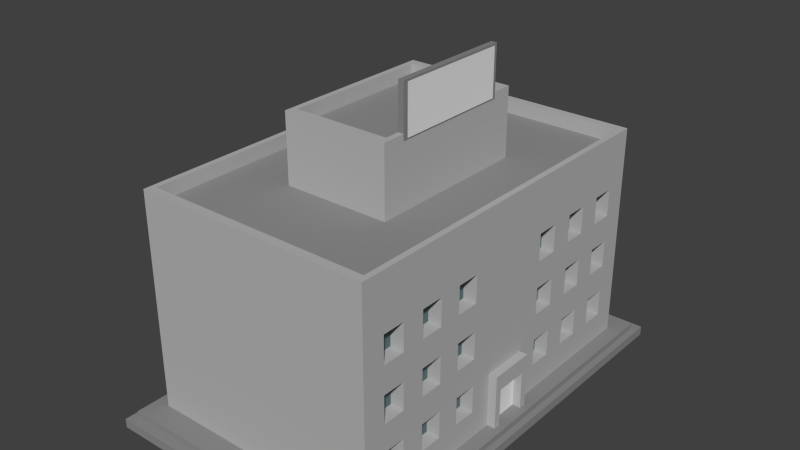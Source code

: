 # Source: vivienda2.blend  (saved by Blender 2.72.0; exported with 4.5.12 LTS)
import bpy
from mathutils import Matrix  # noqa: F401  (used for matrix-valued properties, if any)

bpy.ops.wm.read_factory_settings(use_empty=True)
scene = bpy.context.scene
scene.name = 'Scene'

# ---- collections
col_collection_1 = bpy.data.collections.new('Collection 1'); scene.collection.children.link(col_collection_1)

# ---- materials (node trees are filled in below, after node groups)
mat_material_008 = bpy.data.materials.new('Material.008')
mat_material_008.alpha_threshold = 0.0
mat_material_008.use_transparent_shadow = False
mat_material_008.diffuse_color = (0.281, 0.281, 0.281, 1.0)
mat_material_008.roughness = 0.5
mat_material_008.specular_intensity = 0.0
mat_material_008.line_color = (0.0, 0.0, 0.0, 1.0)
mat_material_004 = bpy.data.materials.new('Material.004')
mat_material_004.alpha_threshold = 0.0
mat_material_004.use_transparent_shadow = False
mat_material_004.diffuse_color = (0.2462, 0.2462, 0.2462, 1.0)
mat_material_004.roughness = 0.5
mat_material_004.line_color = (0.0, 0.0, 0.0, 1.0)
mat_material_031 = bpy.data.materials.new('Material.031')
mat_material_031.alpha_threshold = 0.0
mat_material_031.use_transparent_shadow = False
mat_material_031.roughness = 0.5
mat_material_031.line_color = (0.0, 0.0, 0.0, 1.0)
mat_material_018 = bpy.data.materials.new('Material.018')
mat_material_018.alpha_threshold = 0.0
mat_material_018.use_transparent_shadow = False
mat_material_018.roughness = 0.5
mat_material_018.specular_intensity = 0.0
mat_material_018.line_color = (0.0, 0.0, 0.0, 1.0)
mat_material_003 = bpy.data.materials.new('Material.003')
mat_material_003.alpha_threshold = 0.0
mat_material_003.use_transparent_shadow = False
mat_material_003.diffuse_color = (0.1149, 0.1692, 0.1789, 1.0)
mat_material_003.roughness = 0.5
mat_material_003.specular_intensity = 0.686
mat_material_003.line_color = (0.0, 0.0, 0.0, 1.0)
mat_material_007 = bpy.data.materials.new('Material.007')
mat_material_007.alpha_threshold = 0.0
mat_material_007.use_transparent_shadow = False
mat_material_007.diffuse_color = (0.4672, 0.4672, 0.4672, 1.0)
mat_material_007.roughness = 0.5
mat_material_007.specular_intensity = 0.0
mat_material_007.line_color = (0.0, 0.0, 0.0, 1.0)
mat_material_005 = bpy.data.materials.new('Material.005')
mat_material_005.alpha_threshold = 0.0
mat_material_005.use_transparent_shadow = False
mat_material_005.diffuse_color = (0.2668, 0.2668, 0.2668, 1.0)
mat_material_005.roughness = 0.5
mat_material_005.specular_intensity = 0.0
mat_material_005.line_color = (0.0, 0.0, 0.0, 1.0)

# ---- material node trees

# ---- world
world_world = bpy.data.worlds.new('World'); scene.world = world_world
world_world.color = (0.05088, 0.05088, 0.05088)
world_world.use_sun_shadow = False
world_world.sun_shadow_jitter_overblur = 0.0
world_world.cycles.sampling_method = 'MANUAL'
world_world.cycles.sample_map_resolution = 256

# ---- meshes
me_cube_016 = bpy.data.meshes.new('Cube.016')
me_cube_016.from_pydata([(-46.3, -92.87, 141.2), (-46.3, 40.0, 141.2), (39.4, 40.0, 141.2), (39.4, -92.87, 141.2), (-128.3, -220.7, -102.0), (-128.3, 166.5, -102.0), (121.4, 166.5, -102.0), (121.4, -220.7, -102.0), (-128.3, -220.7, -93.87), (-128.3, 166.5, -93.87), (121.4, 166.5, -93.87), (121.4, -220.7, -93.87), (-122.8, -212.2, -93.87), (-122.8, 158.0, -93.87), (115.9, 158.0, -93.87), (115.9, -212.2, -93.87), (-122.8, -212.2, -88.4), (-122.8, 158.0, -88.4), (115.9, 158.0, -88.4), (115.9, -212.2, -88.4), (-109.6, -191.6, -88.4), (-109.6, 137.4, -88.4), (102.7, 137.4, -88.4), (102.7, -191.6, -88.4), (121.4, -27.09, -93.87), (115.9, -27.09, -93.87), (-122.8, -27.09, -88.4), (-109.6, -27.09, -88.4), (44.65, 28.57, 148.3), (44.65, -80.87, 148.3), (44.65, 28.57, 193.1), (44.65, -80.87, 193.1), (39.56, 28.57, 148.3), (39.56, -80.87, 148.3), (39.56, 28.57, 193.1), (39.56, -80.87, 193.1), (45.35, 25.0, 149.7), (45.35, -77.3, 149.7), (45.35, 25.0, 191.7), (45.35, -77.3, 191.7), (-104.5, -183.8, 92.77), (-104.5, 129.6, 92.77), (97.64, 129.6, 92.77), (97.64, -183.8, 92.77), (-51.41, -101.4, 92.77), (-51.41, 47.27, 92.77), (44.52, 47.27, 92.77), (44.52, -101.4, 92.77), (97.64, -27.09, 92.77), (44.52, -27.09, 92.77), (102.8, -41.64, -88.36), (102.8, -12.54, -88.36), (102.8, -12.54, -54.15), (102.8, -41.64, -54.15), (90.98, 55.17, 8.316), (90.98, -109.3, 8.316), (90.98, 55.17, 56.68), (90.98, 55.17, -40.04), (90.98, 14.04, 8.316), (90.98, 96.29, 8.316), (90.98, -109.3, 56.68), (90.98, -109.3, -40.04), (90.98, -150.5, 8.316), (90.98, -68.21, 8.316), (90.98, 96.29, 56.68), (90.98, -68.21, 56.68), (90.98, 14.04, 56.68), (90.98, 14.04, -40.04), (90.98, 96.29, -40.04), (90.98, -150.5, 56.68), (90.98, -150.5, -40.04), (90.98, -68.21, -40.04), (90.98, 55.17, -64.22), (90.98, 75.73, 8.316), (90.98, -109.3, -64.22), (90.98, -171.0, 8.316), (90.98, -88.78, 8.316), (90.98, 55.17, 32.5), (90.98, 55.17, -15.86), (90.98, 34.6, 8.316), (90.98, 116.9, 8.316), (90.98, -109.3, 32.5), (90.98, -109.3, -15.86), (90.98, -129.9, 8.316), (90.98, 96.29, 32.5), (90.98, 75.73, 56.68), (90.98, 116.9, 56.68), (90.98, -68.21, 32.5), (90.98, -88.78, 56.68), (90.98, 14.04, 32.5), (90.98, 34.6, 56.68), (90.98, 14.04, -15.86), (90.98, 14.04, -64.22), (90.98, 34.6, -40.04), (90.98, 96.29, -15.86), (90.98, 96.29, -64.22), (90.98, 75.73, -40.04), (90.98, 116.9, -40.04), (90.98, -150.5, 32.5), (90.98, -171.0, 56.68), (90.98, -129.9, 56.68), (90.98, -150.5, -15.86), (90.98, -150.5, -64.22), (90.98, -171.0, -40.04), (90.98, -129.9, -40.04), (90.98, -68.21, -15.86), (90.98, -68.21, -64.22), (90.98, -88.78, -40.04), (90.98, 34.6, -15.86), (90.98, 116.9, -15.86), (90.98, -129.9, -15.86), (90.98, 75.73, 32.5), (90.98, 116.9, 32.5), (90.98, -88.78, 32.5), (90.98, 34.6, 32.5), (90.98, 34.6, -64.22), (90.98, 75.73, -15.86), (90.98, 75.73, -64.22), (90.98, 116.9, -64.22), (90.98, -171.0, 32.5), (90.98, -129.9, 32.5), (90.98, -171.0, -15.86), (90.98, -171.0, -64.22), (90.98, -129.9, -64.22), (90.98, -88.78, -15.86), (90.98, -88.78, -64.22), (-128.3, -220.7, -102.0), (-128.3, 166.5, -102.0), (121.4, 166.5, -102.0), (121.4, -220.7, -102.0), (-109.6, -191.6, -88.4), (-109.6, 137.4, -88.4), (102.7, 137.4, -88.4), (102.7, -191.6, -88.4), (-109.6, -191.6, 105.0), (-109.6, 137.4, 105.0), (102.7, 137.4, 105.0), (102.7, -191.6, 105.0), (-104.5, -183.8, 105.0), (-104.5, 129.6, 105.0), (97.64, 129.6, 105.0), (97.64, -183.8, 105.0), (-104.5, -183.8, 92.77), (-104.5, 129.6, 92.77), (97.64, 129.6, 92.77), (97.64, -183.8, 92.77), (-51.41, -101.4, 92.77), (-51.41, 47.27, 92.77), (44.52, 47.27, 92.77), (44.52, -101.4, 92.77), (-51.41, -101.4, 153.7), (-51.41, 47.27, 153.7), (44.52, 47.27, 153.7), (44.52, -101.4, 153.7), (-109.6, 55.17, -88.4), (-109.6, 55.17, 105.0), (102.7, 55.17, 8.316), (-109.6, -109.3, 8.316), (102.7, -109.3, 8.316), (-109.6, 55.17, 8.316), (102.7, -150.5, -88.4), (102.7, 55.17, 56.68), (102.7, 55.17, -40.04), (102.7, 14.04, 8.316), (102.7, 96.29, 8.316), (49.61, 137.4, 8.316), (-56.5, 137.4, 8.316), (-109.6, -109.3, 56.68), (-109.6, -109.3, -40.04), (-109.6, -68.21, 8.316), (-109.6, -150.5, 8.316), (102.7, -109.3, 56.68), (102.7, -109.3, -40.04), (102.7, -150.5, 8.316), (102.7, -68.21, 8.316), (-109.6, 55.17, 56.68), (-109.6, 55.17, -40.04), (-109.6, 96.29, 8.316), (-109.6, 14.04, 8.316), (102.7, 96.29, 56.68), (-56.5, 137.4, 56.68), (-109.6, -150.5, 56.68), (102.7, -68.21, 56.68), (-109.6, 14.04, 56.68), (102.7, 14.04, 56.68), (102.7, 14.04, -40.04), (102.7, 96.29, -40.04), (49.61, 137.4, 56.68), (49.61, 137.4, -40.04), (-56.5, 137.4, -40.04), (-109.6, -68.21, 56.68), (-109.6, -68.21, -40.04), (-109.6, -150.5, -40.04), (102.7, -150.5, 56.68), (102.7, -150.5, -40.04), (102.7, -68.21, -40.04), (-109.6, 96.29, 56.68), (-109.6, 96.29, -40.04), (-109.6, 14.04, -40.04), (-109.6, 116.9, -88.4), (76.14, 137.4, -88.4), (102.7, -171.0, 105.0), (-109.6, 137.4, 80.85), (102.7, 116.9, -88.4), (102.7, -47.65, -88.4), (102.7, -6.524, -88.4), (110.1, -27.09, -88.36), (102.7, 55.17, -64.22), (102.7, 75.73, 8.316), (76.14, 137.4, 8.316), (-29.98, 137.4, 8.316), (-109.6, -109.3, -64.22), (-109.6, -129.9, 8.316), (102.7, -109.3, -64.22), (102.7, -171.0, 8.316), (102.7, -88.78, 8.316), (-109.6, 55.17, -64.22), (-109.6, 116.9, 8.316), (-109.6, 34.6, 8.316), (-109.6, 75.73, -88.4), (102.7, -129.9, -88.4), (-109.6, 75.73, 105.0), (102.7, 137.4, 32.5), (-109.6, 34.6, -88.4), (-109.6, 34.6, 105.0), (-109.6, 137.4, -15.86), (102.7, 34.6, -88.4), (102.7, 55.17, 32.5), (102.7, 55.17, -15.86), (102.7, 34.6, 8.316), (102.7, 116.9, 8.316), (23.08, 137.4, 8.316), (-83.03, 137.4, 8.316), (-109.6, -109.3, 32.5), (-109.6, -109.3, -15.86), (-109.6, -88.78, 8.316), (-109.6, -171.0, 8.316), (102.7, -109.3, 32.5), (102.7, -109.3, -15.86), (102.7, -129.9, 8.316), (-109.6, 55.17, 32.5), (-109.6, 55.17, -15.86), (-109.6, 75.73, 8.316), (102.7, 96.29, 32.5), (102.7, 75.73, 56.68), (102.7, 116.9, 56.68), (-56.5, 137.4, 32.5), (-29.98, 137.4, 56.68), (-83.03, 137.4, 56.68), (-109.6, -150.5, 32.5), (-109.6, -129.9, 56.68), (-109.6, -171.0, 56.68), (102.7, -68.21, 32.5), (102.7, -88.78, 56.68), (-109.6, 14.04, 32.5), (-109.6, 34.6, 56.68), (102.7, 14.04, 32.5), (102.7, 34.6, 56.68), (102.7, 14.04, -15.86), (102.7, 14.04, -64.22), (102.7, -6.524, -40.04), (102.7, 34.6, -40.04), (102.7, 96.29, -15.86), (102.7, 96.29, -64.22), (102.7, 75.73, -40.04), (102.7, 116.9, -40.04), (49.61, 137.4, 32.5), (76.14, 137.4, 56.68), (23.08, 137.4, 56.68), (49.61, 137.4, -15.86), (49.61, 137.4, -64.22), (76.14, 137.4, -40.04), (23.08, 137.4, -40.04), (-56.5, 137.4, -15.86), (-56.5, 137.4, -64.22), (-29.98, 137.4, -40.04), (-83.03, 137.4, -40.04), (-109.6, -68.21, 32.5), (-109.6, -88.78, 56.68), (-109.6, -68.21, -15.86), (-109.6, -68.21, -64.22), (-109.6, -88.78, -40.04), (-109.6, -150.5, -15.86), (-109.6, -150.5, -64.22), (-109.6, -129.9, -40.04), (-109.6, -171.0, -40.04), (102.7, -150.5, 32.5), (102.7, -171.0, 56.68), (102.7, -129.9, 56.68), (102.7, -150.5, -15.86), (102.7, -150.5, -64.22), (102.7, -171.0, -40.04), (102.7, -129.9, -40.04), (102.7, -68.21, -15.86), (102.7, -68.21, -64.22), (102.7, -88.78, -40.04), (102.7, -47.65, -40.04), (-109.6, 96.29, 32.5), (-109.6, 116.9, 56.68), (-109.6, 75.73, 56.68), (-109.6, 96.29, -15.86), (-109.6, 96.29, -64.22), (-109.6, 116.9, -40.04), (-109.6, 75.73, -40.04), (-109.6, 14.04, -15.86), (-109.6, 14.04, -64.22), (-109.6, 34.6, -40.04), (102.7, 34.6, -15.86), (102.7, 116.9, -15.86), (23.08, 137.4, -15.86), (-83.03, 137.4, -15.86), (-109.6, -88.78, -15.86), (-109.6, -171.0, -15.86), (102.7, -129.9, -15.86), (-109.6, 75.73, -15.86), (102.7, 75.73, 32.5), (102.7, 116.9, 32.5), (-29.98, 137.4, 32.5), (-83.03, 137.4, 32.5), (-109.6, -129.9, 32.5), (-109.6, -171.0, 32.5), (102.7, -88.78, 32.5), (-109.6, 34.6, 32.5), (102.7, 34.6, 32.5), (102.7, 34.6, -64.22), (102.7, 75.73, -15.86), (102.7, 75.73, -64.22), (102.7, 116.9, -64.22), (76.14, 137.4, 32.5), (23.08, 137.4, 32.5), (76.14, 137.4, -15.86), (76.14, 137.4, -64.22), (23.08, 137.4, -64.22), (-29.98, 137.4, -15.86), (-29.98, 137.4, -64.22), (-83.03, 137.4, -64.22), (-109.6, -88.78, 32.5), (-109.6, -88.78, -64.22), (-109.6, -129.9, -15.86), (-109.6, -129.9, -64.22), (-109.6, -171.0, -64.22), (102.7, -171.0, 32.5), (102.7, -129.9, 32.5), (102.7, -171.0, -15.86), (102.7, -171.0, -64.22), (102.7, -129.9, -64.22), (102.7, -88.78, -15.86), (102.7, -88.78, -64.22), (102.7, -47.65, -64.22), (-109.6, 116.9, 32.5), (-109.6, 75.73, 32.5), (-109.6, 116.9, -15.86), (-109.6, 116.9, -64.22), (-109.6, 75.73, -64.22), (-109.6, 34.6, -15.86), (-109.6, 34.6, -64.22), (90.98, 55.17, 8.316), (90.98, -109.3, 8.316), (90.98, 55.17, 56.68), (90.98, 55.17, -40.04), (90.98, 14.04, 8.316), (90.98, 96.29, 8.316), (90.98, -109.3, 56.68), (90.98, -109.3, -40.04), (90.98, -150.5, 8.316), (90.98, -68.21, 8.316), (90.98, 96.29, 56.68), (90.98, -68.21, 56.68), (90.98, 14.04, 56.68), (90.98, 14.04, -40.04), (90.98, 96.29, -40.04), (90.98, -150.5, 56.68), (90.98, -150.5, -40.04), (90.98, -68.21, -40.04), (90.98, 55.17, -64.22), (90.98, 75.73, 8.316), (90.98, -109.3, -64.22), (90.98, -171.0, 8.316), (90.98, -88.78, 8.316), (90.98, 55.17, 32.5), (90.98, 55.17, -15.86), (90.98, 34.6, 8.316), (90.98, 116.9, 8.316), (90.98, -109.3, 32.5), (90.98, -109.3, -15.86), (90.98, -129.9, 8.316), (90.98, 96.29, 32.5), (90.98, 75.73, 56.68), (90.98, 116.9, 56.68), (90.98, -68.21, 32.5), (90.98, -88.78, 56.68), (90.98, 14.04, 32.5), (90.98, 34.6, 56.68), (90.98, 14.04, -15.86), (90.98, 14.04, -64.22), (90.98, 34.6, -40.04), (90.98, 96.29, -15.86), (90.98, 96.29, -64.22), (90.98, 75.73, -40.04), (90.98, 116.9, -40.04), (90.98, -150.5, 32.5), (90.98, -171.0, 56.68), (90.98, -129.9, 56.68), (90.98, -150.5, -15.86), (90.98, -150.5, -64.22), (90.98, -171.0, -40.04), (90.98, -129.9, -40.04), (90.98, -68.21, -15.86), (90.98, -68.21, -64.22), (90.98, -88.78, -40.04), (90.98, 34.6, -15.86), (90.98, 116.9, -15.86), (90.98, -129.9, -15.86), (90.98, 75.73, 32.5), (90.98, 116.9, 32.5), (90.98, -88.78, 32.5), (90.98, 34.6, 32.5), (90.98, 34.6, -64.22), (90.98, 75.73, -15.86), (90.98, 75.73, -64.22), (90.98, 116.9, -64.22), (90.98, -171.0, 32.5), (90.98, -129.9, 32.5), (90.98, -171.0, -15.86), (90.98, -171.0, -64.22), (90.98, -129.9, -64.22), (90.98, -88.78, -15.86), (90.98, -88.78, -64.22), (49.61, 125.2, 8.316), (-56.5, 125.2, 8.316), (-56.5, 125.2, 56.68), (49.61, 125.2, 56.68), (49.61, 125.2, -40.04), (-56.5, 125.2, -40.04), (76.14, 125.2, 8.316), (-29.98, 125.2, 8.316), (23.08, 125.2, 8.316), (-83.03, 125.2, 8.316), (-56.5, 125.2, 32.5), (-29.98, 125.2, 56.68), (-83.03, 125.2, 56.68), (49.61, 125.2, 32.5), (76.14, 125.2, 56.68), (23.08, 125.2, 56.68), (49.61, 125.2, -15.86), (49.61, 125.2, -64.22), (76.14, 125.2, -40.04), (23.08, 125.2, -40.04), (-56.5, 125.2, -15.86), (-56.5, 125.2, -64.22), (-29.98, 125.2, -40.04), (-83.03, 125.2, -40.04), (23.08, 125.2, -15.86), (-83.03, 125.2, -15.86), (-29.98, 125.2, 32.5), (-83.03, 125.2, 32.5), (76.14, 125.2, 32.5), (23.08, 125.2, 32.5), (76.14, 125.2, -15.86), (76.14, 125.2, -64.22), (23.08, 125.2, -64.22), (-29.98, 125.2, -15.86), (-29.98, 125.2, -64.22), (-83.03, 125.2, -64.22), (-102.7, -109.3, 8.316), (-102.7, 55.17, 8.316), (-102.7, -109.3, 56.68), (-102.7, -109.3, -40.04), (-102.7, -68.21, 8.316), (-102.7, -150.5, 8.316), (-102.7, 55.17, 56.68), (-102.7, 55.17, -40.04), (-102.7, 96.29, 8.316), (-102.7, 14.04, 8.316), (-102.7, -150.5, 56.68), (-102.7, 14.04, 56.68), (-102.7, -68.21, 56.68), (-102.7, -68.21, -40.04), (-102.7, -150.5, -40.04), (-102.7, 96.29, 56.68), (-102.7, 96.29, -40.04), (-102.7, 14.04, -40.04), (-102.7, -109.3, -64.22), (-102.7, -129.9, 8.316), (-102.7, 55.17, -64.22), (-102.7, 116.9, 8.316), (-102.7, 34.6, 8.316), (-102.7, -109.3, 32.5), (-102.7, -109.3, -15.86), (-102.7, -88.78, 8.316), (-102.7, -171.0, 8.316), (-102.7, 55.17, 32.5), (-102.7, 55.17, -15.86), (-102.7, 75.73, 8.316), (-102.7, -150.5, 32.5), (-102.7, -129.9, 56.68), (-102.7, -171.0, 56.68), (-102.7, 14.04, 32.5), (-102.7, 34.6, 56.68), (-102.7, -68.21, 32.5), (-102.7, -88.78, 56.68), (-102.7, -68.21, -15.86), (-102.7, -68.21, -64.22), (-102.7, -88.78, -40.04), (-102.7, -150.5, -15.86), (-102.7, -150.5, -64.22), (-102.7, -129.9, -40.04), (-102.7, -171.0, -40.04), (-102.7, 96.29, 32.5), (-102.7, 116.9, 56.68), (-102.7, 75.73, 56.68), (-102.7, 96.29, -15.86), (-102.7, 96.29, -64.22), (-102.7, 116.9, -40.04), (-102.7, 75.73, -40.04), (-102.7, 14.04, -15.86), (-102.7, 14.04, -64.22), (-102.7, 34.6, -40.04), (-102.7, -88.78, -15.86), (-102.7, -171.0, -15.86), (-102.7, 75.73, -15.86), (-102.7, -129.9, 32.5), (-102.7, -171.0, 32.5), (-102.7, 34.6, 32.5), (-102.7, -88.78, 32.5), (-102.7, -88.78, -64.22), (-102.7, -129.9, -15.86), (-102.7, -129.9, -64.22), (-102.7, -171.0, -64.22), (-102.7, 116.9, 32.5), (-102.7, 75.73, 32.5), (-102.7, 116.9, -15.86), (-102.7, 116.9, -64.22), (-102.7, 75.73, -64.22), (-102.7, 34.6, -15.86), (-102.7, 34.6, -64.22), (110.1, -27.09, -88.4), (110.1, -47.65, -88.4), (110.1, -6.524, -88.4), (110.1, -6.524, -40.04), (110.1, -47.65, -40.04), (110.1, -41.64, -88.36), (110.1, -12.54, -88.36), (110.1, -12.54, -54.15), (110.1, -41.64, -54.15), (98.24, -41.64, -88.36), (98.24, -12.54, -88.36), (98.24, -12.54, -54.15), (98.24, -41.64, -54.15), (-46.3, -93.52, 153.7), (-46.3, 39.34, 153.7), (39.4, 39.34, 153.7), (39.4, -93.52, 153.7), (-46.3, -93.52, 141.2), (-46.3, 39.34, 141.2), (39.4, 39.34, 141.2), (39.4, -93.52, 141.2), (49.61, 125.2, 8.316), (-56.5, 125.2, 8.316), (-56.5, 125.2, 56.68), (49.61, 125.2, 56.68), (49.61, 125.2, -40.04), (-56.5, 125.2, -40.04), (76.14, 125.2, 8.316), (-29.98, 125.2, 8.316), (23.08, 125.2, 8.316), (-83.03, 125.2, 8.316), (-56.5, 125.2, 32.5), (-29.98, 125.2, 56.68), (-83.03, 125.2, 56.68), (49.61, 125.2, 32.5), (76.14, 125.2, 56.68), (23.08, 125.2, 56.68), (49.61, 125.2, -15.86), (49.61, 125.2, -64.22), (76.14, 125.2, -40.04), (23.08, 125.2, -40.04), (-56.5, 125.2, -15.86), (-56.5, 125.2, -64.22), (-29.98, 125.2, -40.04), (-83.03, 125.2, -40.04), (23.08, 125.2, -15.86), (-83.03, 125.2, -15.86), (-29.98, 125.2, 32.5), (-83.03, 125.2, 32.5), (76.14, 125.2, 32.5), (23.08, 125.2, 32.5), (76.14, 125.2, -15.86), (76.14, 125.2, -64.22), (23.08, 125.2, -64.22), (-29.98, 125.2, -15.86), (-29.98, 125.2, -64.22), (-83.03, 125.2, -64.22), (-102.7, -109.3, 8.316), (-102.7, 55.17, 8.316), (-102.7, -109.3, 56.68), (-102.7, -109.3, -40.04), (-102.7, -68.21, 8.316), (-102.7, -150.5, 8.316), (-102.7, 55.17, 56.68), (-102.7, 55.17, -40.04), (-102.7, 96.29, 8.316), (-102.7, 14.04, 8.316), (-102.7, -150.5, 56.68), (-102.7, 14.04, 56.68), (-102.7, -68.21, 56.68), (-102.7, -68.21, -40.04), (-102.7, -150.5, -40.04), (-102.7, 96.29, 56.68), (-102.7, 96.29, -40.04), (-102.7, 14.04, -40.04), (-102.7, -109.3, -64.22), (-102.7, -129.9, 8.316), (-102.7, 55.17, -64.22), (-102.7, 116.9, 8.316), (-102.7, 34.6, 8.316), (-102.7, -109.3, 32.5), (-102.7, -109.3, -15.86), (-102.7, -88.78, 8.316), (-102.7, -171.0, 8.316), (-102.7, 55.17, 32.5), (-102.7, 55.17, -15.86), (-102.7, 75.73, 8.316), (-102.7, -150.5, 32.5), (-102.7, -129.9, 56.68), (-102.7, -171.0, 56.68), (-102.7, 14.04, 32.5), (-102.7, 34.6, 56.68), (-102.7, -68.21, 32.5), (-102.7, -88.78, 56.68), (-102.7, -68.21, -15.86), (-102.7, -68.21, -64.22), (-102.7, -88.78, -40.04), (-102.7, -150.5, -15.86), (-102.7, -150.5, -64.22), (-102.7, -129.9, -40.04), (-102.7, -171.0, -40.04), (-102.7, 96.29, 32.5), (-102.7, 116.9, 56.68), (-102.7, 75.73, 56.68), (-102.7, 96.29, -15.86), (-102.7, 96.29, -64.22), (-102.7, 116.9, -40.04), (-102.7, 75.73, -40.04), (-102.7, 14.04, -15.86), (-102.7, 14.04, -64.22), (-102.7, 34.6, -40.04), (-102.7, -88.78, -15.86), (-102.7, -171.0, -15.86), (-102.7, 75.73, -15.86), (-102.7, -129.9, 32.5), (-102.7, -171.0, 32.5), (-102.7, 34.6, 32.5), (-102.7, -88.78, 32.5), (-102.7, -88.78, -64.22), (-102.7, -129.9, -15.86), (-102.7, -129.9, -64.22), (-102.7, -171.0, -64.22), (-102.7, 116.9, 32.5), (-102.7, 75.73, 32.5), (-102.7, 116.9, -15.86), (-102.7, 116.9, -64.22), (-102.7, 75.73, -64.22), (-102.7, 34.6, -15.86), (-102.7, 34.6, -64.22)], [(206, 536)], [(3, 2, 1, 0), (8, 11, 15, 12, 13, 14, 25, 24, 10, 9), (9, 10, 6, 5), (11, 8, 4, 7), (275, 272, 447, 450), (260, 296, 540, 539), (8, 9, 5, 4), (18, 17, 21, 22, 23, 20, 27, 26, 16, 19), (12, 15, 19, 16), (14, 13, 17, 18), (11, 24, 25, 15), (17, 26, 27, 21), (33, 32, 34, 35), (31, 29, 33, 35), (538, 539, 540, 537, 541, 544, 543, 542), (28, 30, 34, 32), (40, 43, 47, 44, 45, 46, 49, 48, 42, 41), (43, 48, 49, 47), (50, 51, 52, 53), (110, 82, 55, 83), (113, 87, 65, 88), (119, 98, 69, 99), (120, 81, 60, 100), (121, 101, 62, 75), (122, 102, 70, 103), (123, 74, 61, 104), (124, 105, 63, 76), (125, 106, 71, 107), (91, 108, 79, 58), (94, 109, 80, 59), (77, 111, 85, 56), (84, 112, 86, 64), (89, 114, 90, 66), (92, 115, 93, 67), (78, 116, 73, 54), (72, 117, 96, 57), (95, 118, 97, 68), (349, 298, 196, 297, 177, 300, 197, 301, 352, 199, 219, 353, 303, 176, 216, 154, 223, 355, 306, 198, 305, 169, 235, 157, 212, 338, 284, 192, 285, 312, 282, 170, 249, 181, 250, 319, 233, 336, 277, 190, 304, 354, 241, 314, 242, 159, 218, 178, 254, 322, 255, 224, 155, 175, 240, 350, 299, 221, 135, 202, 225, 351, 217), (138, 141, 145, 142), (137, 201, 136, 135, 139, 140, 141, 138, 134), (140, 139, 143, 144), (146, 149, 153, 150), (15, 25, 14, 18, 19), (148, 147, 151, 152), (29, 28, 32, 33), (581, 590, 564, 565), (147, 146, 150, 151), (544, 541, 545, 548), (257, 184, 368, 392), (351, 300, 511, 531), (543, 544, 548, 547), (37, 36, 38, 39), (10, 24, 11, 7, 6), (342, 237, 383, 422), (136, 201, 193, 286, 341, 214, 173, 289, 194, 290, 160, 220, 345, 292, 313, 239, 158, 238, 346, 215, 321, 237, 342, 288, 171, 253, 182, 252, 174, 293, 195, 294, 348, 296, 260, 205, 226, 324, 259, 185, 261, 307, 258, 163, 256, 184, 257, 323, 227, 161, 244, 315, 243, 179, 245, 316, 222), (192, 283, 505, 478), (13, 12, 16, 26, 17), (134, 224, 255, 183, 254, 178, 304, 190, 278, 336, 233, 167, 250, 181, 251, 320, 249, 170, 236, 312, 285, 340, 283, 192, 284, 339, 211, 168, 281, 337, 280, 191, 279, 169, 305, 355, 223, 130), (149, 148, 152, 153), (247, 268, 443, 439), (341, 287, 193, 201, 137, 133, 160, 290, 344, 291, 194, 289, 343, 214), (334, 275, 450, 462), (231, 309, 452, 436), (189, 276, 310, 273, 166, 232, 318, 246, 180, 202, 135, 136, 222, 132, 200, 331, 271, 188, 269, 330, 209, 165, 266, 328, 267, 187, 268, 247, 317, 329, 231, 210, 333, 275, 334, 274), (141, 140, 144, 145), (210, 231, 436, 435), (263, 327, 420, 397), (295, 347, 427, 409), (237, 171, 362, 383), (326, 264, 398, 419), (345, 213, 376, 425), (185, 259, 394, 369), (243, 316, 414, 386), (29, 31, 30, 28), (196, 298, 509, 479), (241, 159, 465, 492), (320, 251, 496, 522), (322, 254, 497, 523), (170, 282, 504, 469), (250, 167, 466, 495), (298, 349, 529, 509), (139, 138, 142, 143), (294, 195, 373, 408), (171, 288, 402, 362), (332, 334, 462, 460), (187, 267, 442, 431), (354, 304, 515, 534), (216, 176, 471, 484), (317, 454, 457, 329), (295, 195, 293, 346, 238, 313, 292, 172, 213, 345, 220, 204, 348, 294, 347), (260, 539, 538, 205), (315, 244, 387, 413), (229, 163, 360, 381), (552, 551, 555, 556), (166, 273, 448, 429), (251, 181, 474, 496), (231, 329, 268, 187, 266, 165, 269, 188, 270, 331, 200, 131, 225, 202, 180, 248, 318, 232, 310, 276, 335, 274, 334, 332, 272, 275, 333, 309), (336, 278, 500, 524), (237, 321, 253, 171), (215, 174, 252, 321), (151, 150, 549, 550), (135, 221, 155, 224, 134, 138, 139), (296, 348, 204, 537, 540), (163, 258, 393, 360), (550, 549, 553, 554), (179, 243, 386, 366), (214, 343, 423, 377), (222, 316, 243, 315, 227, 323, 256, 163, 229, 307, 261, 162, 264, 325, 228, 156, 208, 164, 230, 308, 265, 327, 203, 132), (293, 174, 365, 407), (226, 203, 327, 263, 186, 265, 308, 262, 164, 208, 325, 264, 326, 207, 162, 261, 324), (308, 230, 382, 411), (126, 127, 128, 129), (152, 151, 550, 551, 552, 549, 150, 153), (268, 329, 457, 443), (189, 274, 449, 433), (272, 332, 460, 447), (278, 190, 476, 500), (183, 255, 498, 475), (302, 352, 532, 513), (305, 198, 481, 516), (234, 338, 526, 488), (309, 333, 461, 452), (352, 302, 197, 300, 351, 225, 131, 199), (542, 543, 547, 546), (30, 31, 35, 34), (217, 177, 297, 349), (219, 154, 216, 353), (241, 354, 218, 159), (168, 284, 338, 234, 157, 235, 311, 279, 191, 281), (299, 175, 155, 221), (267, 328, 456, 442), (270, 188, 432, 445), (271, 331, 459, 446), (276, 189, 433, 451), (246, 318, 455, 438), (321, 252, 389, 415), (193, 287, 401, 371), (208, 156, 356, 375), (161, 227, 379, 358), (291, 344, 424, 405), (174, 215, 378, 365), (164, 262, 396, 361), (259, 324, 417, 394), (316, 245, 388, 414), (172, 292, 406, 363), (239, 313, 412, 385), (186, 263, 397, 370), (346, 293, 407, 426), (287, 341, 421, 401), (258, 307, 410, 393), (256, 323, 416, 391), (245, 179, 366, 388), (327, 265, 399, 420), (286, 193, 371, 400), (244, 161, 358, 387), (343, 289, 403, 423), (261, 185, 369, 395), (173, 214, 377, 364), (194, 291, 405, 372), (324, 261, 395, 417), (292, 345, 425, 406), (228, 325, 418, 380), (158, 239, 385, 357), (289, 173, 364, 403), (182, 253, 390, 367), (307, 229, 381, 410), (323, 257, 392, 416), (347, 294, 408, 427), (288, 342, 422, 402), (262, 308, 411, 396), (253, 321, 415, 390), (213, 172, 363, 376), (227, 315, 413, 379), (290, 194, 372, 404), (230, 164, 361, 382), (184, 256, 391, 368), (344, 290, 404, 424), (238, 158, 357, 384), (265, 186, 370, 399), (162, 207, 374, 359), (195, 295, 409, 373), (325, 208, 375, 418), (313, 238, 384, 412), (264, 162, 359, 398), (215, 346, 426, 378), (207, 326, 419, 374), (252, 182, 367, 389), (341, 286, 400, 421), (156, 228, 380, 356), (165, 209, 434, 428), (269, 165, 428, 444), (232, 166, 429, 437), (318, 248, 440, 455), (331, 270, 445, 459), (180, 246, 438, 430), (333, 210, 435, 461), (328, 266, 441, 456), (273, 310, 453, 448), (209, 330, 458, 434), (274, 335, 463, 449), (266, 187, 431, 441), (188, 271, 446, 432), (248, 180, 430, 440), (310, 232, 437, 453), (317, 247, 439, 454), (335, 276, 451, 463), (330, 269, 444, 458), (254, 183, 475, 497), (279, 311, 518, 501), (338, 212, 483, 526), (176, 303, 514, 471), (211, 339, 527, 482), (242, 314, 520, 493), (303, 353, 533, 514), (281, 191, 477, 503), (297, 196, 479, 508), (355, 305, 516, 535), (299, 350, 530, 510), (236, 170, 469, 490), (168, 211, 482, 467), (197, 302, 513, 480), (240, 175, 470, 491), (311, 235, 489, 518), (352, 301, 512, 532), (282, 312, 519, 504), (339, 284, 506, 527), (157, 234, 488, 464), (283, 340, 528, 505), (233, 319, 521, 487), (218, 354, 534, 486), (190, 277, 499, 476), (300, 177, 472, 511), (349, 297, 508, 529), (178, 218, 486, 473), (235, 169, 468, 489), (255, 322, 523, 498), (285, 192, 478, 507), (181, 249, 494, 474), (284, 168, 467, 506), (280, 337, 525, 502), (301, 197, 480, 512), (217, 351, 531, 485), (198, 306, 517, 481), (312, 236, 490, 519), (277, 336, 524, 499), (314, 241, 492, 520), (353, 216, 484, 533), (169, 279, 501, 468), (340, 285, 507, 528), (319, 250, 495, 521), (177, 217, 485, 472), (249, 320, 522, 494), (306, 355, 535, 517), (167, 233, 487, 466), (304, 178, 473, 515), (191, 280, 502, 477), (212, 157, 464, 483), (350, 240, 491, 530), (159, 242, 493, 465), (337, 281, 503, 525), (175, 299, 510, 470), (137, 134, 130, 133), (551, 550, 554, 555), (549, 552, 556, 553), (578, 592, 580, 562), (567, 584, 569, 559), (589, 591, 579, 576), (577, 582, 566, 558), (588, 574, 561, 575), (587, 573, 557, 563), (585, 570, 560, 571), (616, 650, 624, 595), (633, 648, 619, 598), (630, 647, 618, 597), (664, 645, 610, 646), (663, 644, 602, 615), (662, 613, 600, 643), (661, 641, 609, 642), (660, 640, 601, 614), (659, 620, 599, 639), (658, 637, 608, 638), (652, 626, 604, 627), (649, 621, 594, 622), (623, 651, 625, 603), (628, 653, 629, 605), (631, 654, 632, 606), (617, 655, 612, 593), (611, 656, 635, 596), (634, 657, 636, 607), (586, 583, 568, 572)])
me_cube_016.polygons.foreach_set('material_index', [0, 6, 6, 6, 5, 5, 6, 6, 6, 6, 6, 6, 1, 1, 5, 1, 0, 0, 3, 4, 4, 4, 4, 4, 4, 4, 4, 4, 4, 4, 4, 4, 4, 4, 4, 4, 4, 5, 5, 5, 5, 5, 6, 5, 1, 4, 5, 5, 5, 5, 5, 2, 6, 5, 5, 5, 6, 5, 5, 5, 5, 5, 5, 5, 5, 5, 5, 5, 5, 5, 5, 5, 5, 1, 5, 5, 5, 5, 5, 5, 5, 5, 5, 5, 5, 5, 5, 5, 5, 5, 5, 5, 5, 5, 5, 5, 5, 5, 5, 5, 5, 5, 5, 5, 5, 5, 5, 5, 5, 5, 5, 5, 5, 5, 5, 5, 5, 5, 5, 5, 5, 5, 5, 5, 1, 5, 5, 5, 5, 5, 5, 5, 5, 5, 5, 5, 5, 5, 5, 5, 5, 5, 5, 5, 5, 5, 5, 5, 5, 5, 5, 5, 5, 5, 5, 5, 5, 5, 5, 5, 5, 5, 5, 5, 5, 5, 5, 5, 5, 5, 5, 5, 5, 5, 5, 5, 5, 5, 5, 5, 5, 5, 5, 5, 5, 5, 5, 5, 5, 5, 5, 5, 5, 5, 5, 5, 5, 5, 5, 5, 5, 5, 5, 5, 5, 5, 5, 5, 5, 5, 5, 5, 5, 5, 5, 5, 5, 5, 5, 5, 5, 5, 5, 5, 5, 5, 5, 5, 5, 5, 5, 5, 5, 5, 5, 5, 5, 5, 5, 5, 5, 5, 5, 5, 5, 5, 5, 5, 5, 5, 5, 5, 5, 5, 5, 5, 5, 5, 5, 5, 5, 5, 5, 5, 4, 4, 4, 4, 4, 4, 4, 4, 4, 4, 4, 4, 4, 4, 4, 4, 4, 4, 4, 4, 4, 4, 4, 4, 4, 4])
_uv = me_cube_016.uv_layers.new(name='UVMap')
_uv.uv.foreach_set('vector', [0.2309, 0.2653, 0.2309, 0.0317, 0.3809, 0.0317, 0.3809, 0.2653, 0.5153, 0.5014, 0.3805, 0.5014, 0.3835, 0.4968, 0.5123, 0.4968, 0.5123, 0.2962, 0.3835, 0.2962, 0.3835, 0.3965, 0.3805, 0.3965, 0.3805, 0.2916, 0.5153, 0.2916, 0.8866, 0.1764, 0.8866, 0.02324, 0.8922, 0.02324, 0.8922, 0.1764, 0.9945, 0.4699, 0.9945, 0.5411, 0.9919, 0.5411, 0.9919, 0.4699, 0.6543, 0.7453, 0.6672, 0.7453, 0.6672, 0.7483, 0.6543, 0.7483, 0.7036, 0.8265, 0.6936, 0.8265, 0.6936, 0.8248, 0.7036, 0.8248, 0.9325, 0.5803, 0.9325, 0.4699, 0.9351, 0.4699, 0.9351, 0.5803, 0.201, 0.5066, 0.3669, 0.5066, 0.3577, 0.5185, 0.2102, 0.5185, 0.2102, 0.7096, 0.3577, 0.7096, 0.3577, 0.614, 0.3669, 0.614, 0.3669, 0.7215, 0.201, 0.7215, 0.9784, 0.665, 0.9784, 0.72, 0.977, 0.72, 0.977, 0.665, 0.9547, 0.665, 0.9547, 0.72, 0.9533, 0.72, 0.9533, 0.665, 0.3805, 0.5014, 0.3805, 0.3965, 0.3835, 0.3965, 0.3835, 0.4968, 0.3669, 0.5066, 0.3669, 0.614, 0.3577, 0.614, 0.3577, 0.5185, 0.641, 0.5413, 0.641, 0.3664, 0.7214, 0.3664, 0.7214, 0.5413, 0.7036, 0.7729, 0.6914, 0.7729, 0.6914, 0.7717, 0.7036, 0.7717, 0.9335, 0.2299, 0.9335, 0.2516, 0.9172, 0.2516, 0.9172, 0.2299, 0.9195, 0.23, 0.9195, 0.2453, 0.9311, 0.2453, 0.9311, 0.23, 0.2358, 0.7812, 0.2358, 0.7682, 0.2371, 0.7682, 0.2371, 0.7812, 0.5041, 0.4809, 0.3951, 0.4809, 0.4237, 0.4363, 0.4755, 0.4363, 0.4755, 0.3557, 0.4237, 0.3557, 0.4237, 0.396, 0.3951, 0.396, 0.3951, 0.3111, 0.5041, 0.3111, 0.3951, 0.4809, 0.3951, 0.396, 0.4237, 0.396, 0.4237, 0.4363, 0.3635, 0.7446, 0.371, 0.7446, 0.371, 0.7545, 0.3635, 0.7545, 0.2697, 0.7984, 0.275, 0.7984, 0.275, 0.8054, 0.2697, 0.8054, 0.9135, 0.7834, 0.9135, 0.7785, 0.9201, 0.7785, 0.9201, 0.7834, 0.5944, 0.7737, 0.5944, 0.7787, 0.5878, 0.7787, 0.5878, 0.7737, 0.312, 0.7927, 0.3067, 0.7927, 0.3067, 0.7857, 0.312, 0.7857, 0.5878, 0.7503, 0.5878, 0.7453, 0.5944, 0.7453, 0.5944, 0.7503, 0.3688, 0.8185, 0.3635, 0.8185, 0.3635, 0.8114, 0.3688, 0.8114, 0.0352, 0.8124, 0.02993, 0.8124, 0.02993, 0.8054, 0.0352, 0.8054, 0.6343, 0.7717, 0.6343, 0.7767, 0.6277, 0.7767, 0.6277, 0.7717, 0.5642, 0.7453, 0.5642, 0.7503, 0.5576, 0.7503, 0.5576, 0.7453, 0.8629, 0.7792, 0.8629, 0.7842, 0.8563, 0.7842, 0.8563, 0.7792, 0.5878, 0.8071, 0.5878, 0.8021, 0.5944, 0.8021, 0.5944, 0.8071, 0.6277, 0.8051, 0.6277, 0.8001, 0.6343, 0.8001, 0.6343, 0.8051, 0.9437, 0.7834, 0.9437, 0.7785, 0.9503, 0.7785, 0.9503, 0.7834, 0.0794, 0.7909, 0.08468, 0.7909, 0.08468, 0.7979, 0.0794, 0.7979, 0.312, 0.8247, 0.3067, 0.8247, 0.3067, 0.8176, 0.312, 0.8176, 0.1241, 0.8279, 0.1188, 0.8279, 0.1188, 0.8209, 0.1241, 0.8209, 0.8128, 0.8144, 0.8128, 0.8194, 0.8062, 0.8194, 0.8062, 0.8144, 0.1793, 0.8156, 0.174, 0.8156, 0.174, 0.8086, 0.1793, 0.8086, 0.2694, 0.3222, 0.2547, 0.3222, 0.2547, 0.3334, 0.2694, 0.3334, 0.284, 0.3334, 0.2987, 0.3334, 0.3134, 0.3334, 0.3281, 0.3334, 0.3281, 0.3222, 0.3428, 0.3222, 0.3428, 0.3445, 0.3281, 0.3445, 0.3134, 0.3445, 0.3134, 0.3557, 0.3281, 0.3557, 0.3428, 0.3557, 0.3428, 0.3668, 0.3281, 0.3668, 0.3134, 0.3668, 0.3134, 0.3779, 0.3281, 0.3779, 0.284, 0.4225, 0.284, 0.4336, 0.284, 0.4448, 0.284, 0.4559, 0.2987, 0.4559, 0.3134, 0.4559, 0.3134, 0.4671, 0.3134, 0.4782, 0.2987, 0.4782, 0.2987, 0.4671, 0.284, 0.4671, 0.2694, 0.4671, 0.2547, 0.4671, 0.2547, 0.4559, 0.2694, 0.4559, 0.2694, 0.4448, 0.2694, 0.4336, 0.2694, 0.4225, 0.2547, 0.4225, 0.2987, 0.3779, 0.2987, 0.3668, 0.2987, 0.3557, 0.2987, 0.3445, 0.284, 0.3445, 0.284, 0.3557, 0.284, 0.3668, 0.284, 0.3779, 0.2694, 0.3779, 0.2694, 0.3668, 0.2547, 0.3668, 0.2253, 0.3668, 0.2253, 0.3557, 0.2547, 0.3557, 0.2694, 0.3557, 0.2694, 0.3445, 0.2547, 0.3445, 0.2253, 0.3445, 0.2253, 0.3111, 0.24, 0.3111, 0.2987, 0.3111, 0.2987, 0.3222, 0.284, 0.3222, 0.8693, 0.1592, 0.8693, 0.03522, 0.8777, 0.03522, 0.8777, 0.1592, 0.04404, 0.2782, 0.04404, 0.2627, 0.04404, 0.03068, 0.203, 0.03068, 0.1992, 0.03655, 0.0478, 0.03655, 0.0478, 0.2723, 0.1992, 0.2723, 0.203, 0.2782, 0.8505, 0.03137, 0.8505, 0.1553, 0.8421, 0.1553, 0.8421, 0.03137, 0.7631, 0.555, 0.7631, 0.4017, 0.8722, 0.4017, 0.8722, 0.555, 0.9644, 0.4699, 0.9644, 0.5227, 0.9644, 0.5755, 0.9627, 0.5755, 0.9627, 0.4699, 0.8886, 0.1985, 0.8886, 0.3518, 0.7795, 0.3518, 0.7795, 0.1985, 0.988, 0.4263, 0.988, 0.3827, 0.9901, 0.3827, 0.9901, 0.4263, 0.5513, 0.4859, 0.5513, 0.3818, 0.6044, 0.3818, 0.6044, 0.4859, 0.9545, 0.2955, 0.9545, 0.3547, 0.9273, 0.3547, 0.9273, 0.2955, 0.03296, 0.7705, 0.03296, 0.7805, 0.02993, 0.7805, 0.02993, 0.7705, 0.4437, 0.8009, 0.4387, 0.8009, 0.4387, 0.7981, 0.4437, 0.7981, 0.08117, 0.9811, 0.08117, 0.9864, 0.0794, 0.9864, 0.0794, 0.9811, 0.2728, 0.8304, 0.2728, 0.8379, 0.2697, 0.8379, 0.2697, 0.8304, 0.6782, 0.3382, 0.6782, 0.1747, 0.7532, 0.1747, 0.7532, 0.3382, 0.9024, 0.5803, 0.9024, 0.5251, 0.9024, 0.4699, 0.905, 0.4699, 0.905, 0.5803, 0.8866, 0.9394, 0.8916, 0.9394, 0.8916, 0.9422, 0.8866, 0.9422, 0.05558, 0.4893, 0.05558, 0.3222, 0.08494, 0.3334, 0.09962, 0.3334, 0.09962, 0.3222, 0.1143, 0.3222, 0.1143, 0.3334, 0.129, 0.3334, 0.1437, 0.3334, 0.1583, 0.3334, 0.173, 0.3334, 0.173, 0.3445, 0.1583, 0.3445, 0.1437, 0.3445, 0.129, 0.3445, 0.1143, 0.3445, 0.1143, 0.3557, 0.129, 0.3557, 0.129, 0.3668, 0.1143, 0.3668, 0.09962, 0.3668, 0.09962, 0.3557, 0.09962, 0.3445, 0.08494, 0.3445, 0.08494, 0.3557, 0.08494, 0.3668, 0.08494, 0.3779, 0.09962, 0.3779, 0.1143, 0.3779, 0.129, 0.3779, 0.1437, 0.3779, 0.1583, 0.3779, 0.1583, 0.3891, 0.1437, 0.3891, 0.1437, 0.4114, 0.173, 0.4114, 0.173, 0.4336, 0.1583, 0.4336, 0.1583, 0.4225, 0.1437, 0.4225, 0.1437, 0.4336, 0.129, 0.4336, 0.129, 0.4225, 0.1143, 0.4225, 0.09962, 0.4225, 0.08494, 0.4225, 0.08494, 0.4336, 0.09962, 0.4336, 0.09962, 0.4448, 0.08494, 0.4448, 0.08494, 0.4559, 0.09962, 0.4559, 0.09962, 0.4671, 0.08494, 0.4671, 0.08494, 0.4782, 0.09962, 0.4782, 0.09962, 0.4893, 0.5039, 0.9068, 0.4973, 0.9068, 0.4973, 0.9051, 0.5039, 0.9051, 0.8802, 0.6083, 0.8802, 0.6937, 0.8788, 0.6937, 0.8788, 0.651, 0.8788, 0.6083, 0.2253, 0.4893, 0.2253, 0.3668, 0.2547, 0.3668, 0.2547, 0.3779, 0.2694, 0.3779, 0.284, 0.3779, 0.2987, 0.3779, 0.2547, 0.4225, 0.2547, 0.4336, 0.2694, 0.4336, 0.2694, 0.4448, 0.2547, 0.4448, 0.2547, 0.4559, 0.2547, 0.4671, 0.2547, 0.4782, 0.2694, 0.4782, 0.2694, 0.4671, 0.284, 0.4671, 0.284, 0.4782, 0.2987, 0.4782, 0.3134, 0.4782, 0.3281, 0.4782, 0.3281, 0.4671, 0.3134, 0.4671, 0.3134, 0.4559, 0.3281, 0.4559, 0.3281, 0.4448, 0.3134, 0.4448, 0.3134, 0.4336, 0.3281, 0.4336, 0.3281, 0.4225, 0.3134, 0.4225, 0.2987, 0.4225, 0.284, 0.4225, 0.3281, 0.3779, 0.3281, 0.3668, 0.3428, 0.3668, 0.3428, 0.4893, 0.9444, 0.1321, 0.9444, 0.1913, 0.9172, 0.1913, 0.9172, 0.1321, 0.6179, 0.7453, 0.6308, 0.7453, 0.6308, 0.7483, 0.6179, 0.7483, 0.09962, 0.3222, 0.08494, 0.3222, 0.08494, 0.3334, 0.05558, 0.3222, 0.05558, 0.3111, 0.173, 0.3111, 0.173, 0.3334, 0.1583, 0.3334, 0.1583, 0.3222, 0.1437, 0.3222, 0.1437, 0.3334, 0.129, 0.3334, 0.129, 0.3222, 0.1143, 0.3222, 0.5275, 0.8021, 0.5341, 0.8021, 0.5341, 0.8051, 0.5275, 0.8051, 0.5341, 0.7483, 0.5275, 0.7483, 0.5275, 0.7453, 0.5341, 0.7453, 0.0842, 0.6303, 0.06989, 0.6303, 0.06989, 0.6156, 0.0842, 0.6156, 0.0842, 0.6008, 0.06989, 0.6008, 0.06989, 0.5861, 0.0842, 0.5861, 0.0842, 0.5714, 0.05558, 0.5566, 0.05558, 0.5419, 0.1701, 0.5419, 0.1701, 0.5861, 0.1701, 0.6598, 0.1558, 0.6598, 0.1558, 0.6451, 0.1558, 0.6303, 0.1414, 0.6303, 0.1414, 0.6156, 0.1558, 0.6156, 0.1558, 0.6008, 0.1414, 0.6008, 0.1414, 0.5861, 0.1558, 0.5861, 0.1558, 0.5714, 0.1414, 0.5714, 0.1271, 0.5714, 0.09851, 0.5714, 0.09851, 0.5861, 0.1271, 0.5861, 0.1271, 0.6008, 0.09851, 0.6008, 0.09851, 0.6156, 0.09851, 0.6303, 0.09851, 0.6451, 0.0842, 0.6451, 0.9025, 0.6806, 0.9025, 0.6083, 0.9056, 0.6083, 0.9056, 0.6806, 0.6907, 0.7453, 0.7036, 0.7453, 0.7036, 0.7483, 0.6907, 0.7483, 0.6293, 0.9325, 0.6343, 0.9325, 0.6343, 0.9353, 0.6293, 0.9353, 0.2388, 0.8701, 0.2388, 0.8771, 0.2358, 0.8771, 0.2358, 0.8701, 0.6606, 0.8528, 0.6672, 0.8528, 0.6672, 0.8556, 0.6606, 0.8556, 0.4973, 0.8789, 0.5039, 0.8789, 0.5039, 0.8817, 0.4973, 0.8817, 0.5592, 0.9347, 0.5642, 0.9347, 0.5642, 0.9375, 0.5592, 0.9375, 0.3377, 0.8496, 0.3377, 0.8566, 0.3347, 0.8566, 0.3347, 0.8496, 0.3067, 0.9509, 0.3067, 0.9456, 0.3097, 0.9456, 0.3097, 0.9509, 0.62, 0.6936, 0.5396, 0.6936, 0.5396, 0.5186, 0.62, 0.5186, 0.2041, 0.9652, 0.2041, 0.9599, 0.2059, 0.9599, 0.2059, 0.9652, 0.3067, 0.9206, 0.3067, 0.9136, 0.3085, 0.9136, 0.3085, 0.9206, 0.2358, 0.9091, 0.2358, 0.9021, 0.2376, 0.9021, 0.2376, 0.9091, 0.4151, 0.9331, 0.4101, 0.9331, 0.4101, 0.9314, 0.4151, 0.9314, 0.6672, 0.907, 0.6606, 0.907, 0.6606, 0.9053, 0.6672, 0.9053, 0.6293, 0.9588, 0.6343, 0.9588, 0.6343, 0.9604, 0.6293, 0.9604, 0.1485, 0.8529, 0.1485, 0.8599, 0.1467, 0.8599, 0.1467, 0.8529, 0.9279, 0.6806, 0.9279, 0.6083, 0.931, 0.6083, 0.931, 0.6806, 0.697, 0.8762, 0.7036, 0.8762, 0.7036, 0.8791, 0.697, 0.8791, 0.5944, 0.9375, 0.5894, 0.9375, 0.5894, 0.9347, 0.5944, 0.9347, 0.9076, 0.755, 0.8947, 0.755, 0.8947, 0.7521, 0.9076, 0.7521, 0.03306, 0.9014, 0.03306, 0.9082, 0.02993, 0.9082, 0.02993, 0.9014, 0.4137, 0.747, 0.4087, 0.747, 0.4087, 0.7453, 0.4137, 0.7453, 0.5275, 0.9075, 0.5341, 0.9075, 0.5341, 0.9092, 0.5275, 0.9092, 0.9311, 0.755, 0.9311, 0.7521, 0.944, 0.7521, 0.944, 0.755, 0.1437, 0.3668, 0.1437, 0.3779, 0.129, 0.3779, 0.129, 0.3668, 0.129, 0.3557, 0.129, 0.3445, 0.1437, 0.3445, 0.1437, 0.3557, 0.1583, 0.3557, 0.1583, 0.3445, 0.173, 0.3445, 0.173, 0.3891, 0.1583, 0.3891, 0.1583, 0.3779, 0.1583, 0.3668, 0.8629, 0.754, 0.8629, 0.7558, 0.8497, 0.7558, 0.8497, 0.754, 0.8563, 0.8624, 0.8629, 0.8624, 0.8629, 0.8652, 0.8563, 0.8652, 0.4437, 0.8292, 0.4387, 0.8292, 0.4387, 0.8264, 0.4437, 0.8264, 0.9713, 0.07947, 0.9713, 0.02657, 0.9769, 0.02657, 0.9769, 0.07947, 0.6343, 0.8315, 0.6277, 0.8315, 0.6277, 0.8285, 0.6343, 0.8285, 0.9167, 0.9657, 0.9217, 0.9657, 0.9217, 0.9673, 0.9167, 0.9673, 0.1271, 0.6008, 0.1271, 0.5861, 0.1271, 0.5714, 0.1414, 0.5714, 0.1414, 0.5861, 0.1414, 0.6008, 0.1414, 0.6156, 0.1414, 0.6303, 0.1414, 0.6451, 0.1558, 0.6451, 0.1558, 0.6598, 0.05558, 0.6598, 0.05558, 0.6156, 0.05558, 0.5566, 0.0842, 0.5714, 0.06989, 0.5714, 0.06989, 0.5861, 0.06989, 0.6008, 0.06989, 0.6156, 0.06989, 0.6303, 0.06989, 0.6451, 0.0842, 0.6451, 0.09851, 0.6451, 0.1271, 0.6451, 0.1271, 0.6303, 0.09851, 0.6303, 0.09851, 0.6156, 0.1271, 0.6156, 0.9135, 0.9143, 0.9201, 0.9143, 0.9201, 0.916, 0.9135, 0.916, 0.09962, 0.3557, 0.09962, 0.3668, 0.08494, 0.3668, 0.08494, 0.3557, 0.1143, 0.3668, 0.1143, 0.3779, 0.09962, 0.3779, 0.09962, 0.3668, 0.1887, 0.5099, 0.1887, 0.6886, 0.1806, 0.6791, 0.1806, 0.5195, 0.203, 0.03068, 0.203, 0.07709, 0.203, 0.09256, 0.203, 0.108, 0.203, 0.2782, 0.1992, 0.2723, 0.1992, 0.03655, 0.0813, 0.7519, 0.0813, 0.7589, 0.0813, 0.7659, 0.0794, 0.7659, 0.0794, 0.7519, 0.5039, 0.8029, 0.4973, 0.8029, 0.4973, 0.8001, 0.5039, 0.8001, 0.9769, 0.1181, 0.9769, 0.171, 0.9713, 0.171, 0.9713, 0.1181, 0.5039, 0.8554, 0.4973, 0.8554, 0.4973, 0.8526, 0.5039, 0.8526, 0.1218, 0.8849, 0.1218, 0.8919, 0.1188, 0.8919, 0.1188, 0.8849, 0.09962, 0.4893, 0.09962, 0.4782, 0.09962, 0.4671, 0.09962, 0.4559, 0.09962, 0.4448, 0.09962, 0.4336, 0.09962, 0.4225, 0.1143, 0.4225, 0.1143, 0.4336, 0.129, 0.4336, 0.1437, 0.4336, 0.1437, 0.4448, 0.1437, 0.4559, 0.129, 0.4559, 0.129, 0.4448, 0.1143, 0.4448, 0.1143, 0.4559, 0.1143, 0.4671, 0.1143, 0.4782, 0.129, 0.4782, 0.1437, 0.4782, 0.1583, 0.4782, 0.173, 0.4782, 0.173, 0.4893, 0.6277, 0.8549, 0.6343, 0.8549, 0.6343, 0.8577, 0.6277, 0.8577, 0.173, 0.4336, 0.173, 0.4782, 0.1583, 0.4782, 0.1583, 0.4671, 0.1437, 0.4671, 0.1437, 0.4782, 0.129, 0.4782, 0.129, 0.4671, 0.1143, 0.4671, 0.1143, 0.4559, 0.129, 0.4559, 0.1437, 0.4559, 0.1583, 0.4559, 0.1583, 0.4448, 0.1437, 0.4448, 0.1437, 0.4336, 0.1583, 0.4336, 0.02993, 0.8764, 0.02993, 0.8694, 0.03293, 0.8694, 0.03293, 0.8764, 0.05558, 0.2586, 0.05558, 0.04882, 0.1903, 0.04882, 0.1903, 0.2586, 0.0363, 0.5099, 0.1887, 0.5099, 0.1806, 0.5195, 0.04443, 0.5195, 0.04443, 0.6791, 0.1806, 0.6791, 0.1887, 0.6886, 0.0363, 0.6886, 0.5642, 0.8335, 0.5576, 0.8335, 0.5576, 0.8305, 0.5642, 0.8305, 0.8629, 0.839, 0.8563, 0.839, 0.8563, 0.836, 0.8629, 0.836, 0.3098, 0.8496, 0.3098, 0.8566, 0.3067, 0.8566, 0.3067, 0.8496, 0.4087, 0.7704, 0.4137, 0.7704, 0.4137, 0.7721, 0.4087, 0.7721, 0.02993, 0.9705, 0.02993, 0.9652, 0.03169, 0.9652, 0.03169, 0.9705, 0.6343, 0.9091, 0.6277, 0.9091, 0.6277, 0.9074, 0.6343, 0.9074, 0.3368, 0.8247, 0.3368, 0.8176, 0.3386, 0.8176, 0.3386, 0.8247, 0.5658, 0.9626, 0.5608, 0.9626, 0.5608, 0.9609, 0.5658, 0.9609, 0.9804, 0.755, 0.9675, 0.755, 0.9675, 0.7521, 0.9804, 0.7521, 0.3281, 0.3222, 0.3134, 0.3222, 0.3134, 0.3334, 0.2987, 0.3334, 0.2987, 0.3222, 0.2987, 0.3111, 0.3428, 0.3111, 0.3428, 0.3222, 0.6579, 0.7717, 0.6672, 0.7717, 0.6672, 0.7745, 0.6579, 0.7745, 0.9779, 0.2629, 0.9779, 0.2193, 0.98, 0.2193, 0.98, 0.2629, 0.284, 0.3222, 0.284, 0.3334, 0.2694, 0.3334, 0.2694, 0.3222, 0.3428, 0.3445, 0.3428, 0.3557, 0.3281, 0.3557, 0.3281, 0.3445, 0.2987, 0.3557, 0.2987, 0.3668, 0.284, 0.3668, 0.284, 0.3557, 0.3134, 0.4448, 0.3134, 0.4559, 0.2987, 0.4559, 0.2987, 0.4448, 0.284, 0.4448, 0.284, 0.4336, 0.2987, 0.4336, 0.2987, 0.4225, 0.3134, 0.4225, 0.3134, 0.4336, 0.2547, 0.3445, 0.2547, 0.3557, 0.2253, 0.3557, 0.2253, 0.3445, 0.9503, 0.8382, 0.9437, 0.8382, 0.9437, 0.8353, 0.9503, 0.8353, 0.5275, 0.7737, 0.5341, 0.7737, 0.5341, 0.7767, 0.5275, 0.7767, 0.5944, 0.8335, 0.5878, 0.8335, 0.5878, 0.8305, 0.5944, 0.8305, 0.2729, 0.8949, 0.2729, 0.9017, 0.2697, 0.9017, 0.2697, 0.8949, 0.9804, 0.8909, 0.974, 0.8909, 0.974, 0.8879, 0.9804, 0.8879, 0.7281, 0.9177, 0.7331, 0.9177, 0.7331, 0.9205, 0.7281, 0.9205, 0.7331, 0.8155, 0.7281, 0.8155, 0.7281, 0.8127, 0.7331, 0.8127, 0.1218, 0.9488, 0.1218, 0.9541, 0.1188, 0.9541, 0.1188, 0.9488, 0.5039, 0.8292, 0.4973, 0.8292, 0.4973, 0.8264, 0.5039, 0.8264, 0.6672, 0.8819, 0.6606, 0.8819, 0.6606, 0.879, 0.6672, 0.879, 0.177, 0.9365, 0.177, 0.9418, 0.174, 0.9418, 0.174, 0.9365, 0.5039, 0.7765, 0.4973, 0.7765, 0.4973, 0.7737, 0.5039, 0.7737, 0.3635, 0.9447, 0.3635, 0.9394, 0.3665, 0.9394, 0.3665, 0.9447, 0.174, 0.8796, 0.174, 0.8726, 0.177, 0.8726, 0.177, 0.8796, 0.6672, 0.9332, 0.6622, 0.9332, 0.6622, 0.9304, 0.6672, 0.9304, 0.0824, 0.8868, 0.0824, 0.8938, 0.0794, 0.8938, 0.0794, 0.8868, 0.7633, 0.8759, 0.7567, 0.8759, 0.7567, 0.8731, 0.7633, 0.8731, 0.2358, 0.9394, 0.2358, 0.9341, 0.2388, 0.9341, 0.2388, 0.9394, 0.8128, 0.8457, 0.8062, 0.8457, 0.8062, 0.8428, 0.8128, 0.8428, 0.6986, 0.9276, 0.7036, 0.9276, 0.7036, 0.9304, 0.6986, 0.9304, 0.4387, 0.8526, 0.4437, 0.8526, 0.4437, 0.8554, 0.4387, 0.8554, 0.4738, 0.9319, 0.4688, 0.9319, 0.4688, 0.9291, 0.4738, 0.9291, 0.8062, 0.8691, 0.8128, 0.8691, 0.8128, 0.8719, 0.8062, 0.8719, 0.9437, 0.8617, 0.9503, 0.8617, 0.9503, 0.8645, 0.9437, 0.8645, 0.5039, 0.9331, 0.4989, 0.9331, 0.4989, 0.9302, 0.5039, 0.9302, 0.7281, 0.8389, 0.7331, 0.8389, 0.7331, 0.8417, 0.7281, 0.8417, 0.7633, 0.9272, 0.7583, 0.9272, 0.7583, 0.9244, 0.7633, 0.9244, 0.7331, 0.7892, 0.7281, 0.7892, 0.7281, 0.7864, 0.7331, 0.7864, 0.7331, 0.763, 0.7281, 0.763, 0.7281, 0.7601, 0.7331, 0.7601, 0.0794, 0.8618, 0.0794, 0.8548, 0.0824, 0.8548, 0.0824, 0.8618, 0.5642, 0.8597, 0.5576, 0.8597, 0.5576, 0.8569, 0.5642, 0.8569, 0.8579, 0.9401, 0.8629, 0.9401, 0.8629, 0.943, 0.8579, 0.943, 0.3376, 0.9456, 0.3376, 0.9509, 0.3346, 0.9509, 0.3346, 0.9456, 0.2041, 0.8712, 0.2041, 0.8641, 0.2071, 0.8641, 0.2071, 0.8712, 0.4437, 0.908, 0.4387, 0.908, 0.4387, 0.9051, 0.4437, 0.9051, 0.5275, 0.8549, 0.5341, 0.8549, 0.5341, 0.8577, 0.5275, 0.8577, 0.1188, 0.8599, 0.1188, 0.8529, 0.1218, 0.8529, 0.1218, 0.8599, 0.8078, 0.9204, 0.8128, 0.9204, 0.8128, 0.9233, 0.8078, 0.9233, 0.5944, 0.8597, 0.5878, 0.8597, 0.5878, 0.8569, 0.5944, 0.8569, 0.0794, 0.9561, 0.0794, 0.9508, 0.0824, 0.9508, 0.0824, 0.9561, 0.3377, 0.8816, 0.3377, 0.8886, 0.3347, 0.8886, 0.3347, 0.8816, 0.6277, 0.8811, 0.6343, 0.8811, 0.6343, 0.884, 0.6277, 0.884, 0.9754, 0.9394, 0.9804, 0.9394, 0.9804, 0.9422, 0.9754, 0.9422, 0.697, 0.85, 0.7036, 0.85, 0.7036, 0.8528, 0.697, 0.8528, 0.4437, 0.9342, 0.4387, 0.9342, 0.4387, 0.9314, 0.4437, 0.9314, 0.3665, 0.8754, 0.3665, 0.8824, 0.3635, 0.8824, 0.3635, 0.8754, 0.7281, 0.8914, 0.7331, 0.8914, 0.7331, 0.8943, 0.7281, 0.8943, 0.4973, 0.7453, 0.5039, 0.7453, 0.5039, 0.7481, 0.4973, 0.7481, 0.2727, 0.9587, 0.2727, 0.964, 0.2697, 0.964, 0.2697, 0.9587, 0.3097, 0.8816, 0.3097, 0.8886, 0.3067, 0.8886, 0.3067, 0.8816, 0.4437, 0.8817, 0.4387, 0.8817, 0.4387, 0.8789, 0.4437, 0.8789, 0.9135, 0.8617, 0.9201, 0.8617, 0.9201, 0.8645, 0.9135, 0.8645, 0.9453, 0.9394, 0.9503, 0.9394, 0.9503, 0.9422, 0.9453, 0.9422, 0.5341, 0.9355, 0.5291, 0.9355, 0.5291, 0.9326, 0.5341, 0.9326, 0.7633, 0.8496, 0.7567, 0.8496, 0.7567, 0.8468, 0.7633, 0.8468, 0.9151, 0.9394, 0.9201, 0.9394, 0.9201, 0.9422, 0.9151, 0.9422, 0.2697, 0.8699, 0.2697, 0.8629, 0.2727, 0.8629, 0.2727, 0.8699, 0.7281, 0.8652, 0.7331, 0.8652, 0.7331, 0.868, 0.7281, 0.868, 0.9804, 0.8645, 0.9738, 0.8645, 0.9738, 0.8617, 0.9804, 0.8617, 0.9504, 0.8909, 0.944, 0.8909, 0.944, 0.8879, 0.9504, 0.8879, 0.2041, 0.8392, 0.2041, 0.8322, 0.2073, 0.8322, 0.2073, 0.8392, 0.9205, 0.8909, 0.914, 0.8909, 0.914, 0.8879, 0.9205, 0.8879, 0.9738, 0.8353, 0.9804, 0.8353, 0.9804, 0.8382, 0.9738, 0.8382, 0.5642, 0.8861, 0.5578, 0.8861, 0.5578, 0.8832, 0.5642, 0.8832, 0.9201, 0.8382, 0.9135, 0.8382, 0.9135, 0.8353, 0.9201, 0.8353, 0.02993, 0.8444, 0.02993, 0.8374, 0.03306, 0.8374, 0.03306, 0.8444, 0.5944, 0.8861, 0.5879, 0.8861, 0.5879, 0.8832, 0.5944, 0.8832, 0.4738, 0.7483, 0.4674, 0.7483, 0.4674, 0.7453, 0.4738, 0.7453, 0.5341, 0.8315, 0.5275, 0.8315, 0.5275, 0.8285, 0.5341, 0.8285, 0.5341, 0.8841, 0.5276, 0.8841, 0.5276, 0.8811, 0.5341, 0.8811, 0.3635, 0.8504, 0.3635, 0.8434, 0.3666, 0.8434, 0.3666, 0.8504, 0.8629, 0.8916, 0.8564, 0.8916, 0.8564, 0.8887, 0.8629, 0.8887, 0.4738, 0.7746, 0.4674, 0.7746, 0.4674, 0.7717, 0.4738, 0.7717, 0.6606, 0.8264, 0.6672, 0.8264, 0.6672, 0.8293, 0.6606, 0.8293, 0.174, 0.8476, 0.174, 0.8406, 0.1771, 0.8406, 0.1771, 0.8476, 0.2358, 0.8452, 0.2358, 0.8381, 0.2389, 0.8381, 0.2389, 0.8452, 0.2073, 0.8961, 0.2073, 0.903, 0.2041, 0.903, 0.2041, 0.8961, 0.0794, 0.9258, 0.0794, 0.9188, 0.08117, 0.9188, 0.08117, 0.9258, 0.1758, 0.9668, 0.1758, 0.9721, 0.174, 0.9721, 0.174, 0.9668, 0.5878, 0.9096, 0.5944, 0.9096, 0.5944, 0.9112, 0.5878, 0.9112, 0.3346, 0.9811, 0.3346, 0.9758, 0.3363, 0.9758, 0.3363, 0.9811, 0.1206, 0.9791, 0.1206, 0.9844, 0.1188, 0.9844, 0.1188, 0.9791, 0.7633, 0.901, 0.7567, 0.901, 0.7567, 0.8993, 0.7633, 0.8993, 0.4438, 0.7734, 0.4372, 0.7734, 0.4372, 0.7717, 0.4438, 0.7717, 0.4101, 0.8243, 0.4151, 0.8243, 0.4151, 0.826, 0.4101, 0.826, 0.5576, 0.9096, 0.5642, 0.9096, 0.5642, 0.9112, 0.5576, 0.9112, 0.4151, 0.8543, 0.4101, 0.8543, 0.4101, 0.8526, 0.4151, 0.8526, 0.4738, 0.7997, 0.4672, 0.7997, 0.4672, 0.7981, 0.4738, 0.7981, 0.8866, 0.9657, 0.8916, 0.9657, 0.8916, 0.9673, 0.8866, 0.9673, 0.03169, 0.9332, 0.03169, 0.9402, 0.02993, 0.9402, 0.02993, 0.9332, 0.3635, 0.9749, 0.3635, 0.9696, 0.3653, 0.9696, 0.3653, 0.9749, 0.3363, 0.9136, 0.3363, 0.9206, 0.3346, 0.9206, 0.3346, 0.9136, 0.2697, 0.9337, 0.2697, 0.9267, 0.2715, 0.9267, 0.2715, 0.9337, 0.9804, 0.9673, 0.9754, 0.9673, 0.9754, 0.9657, 0.9804, 0.9657, 0.8128, 0.9484, 0.8078, 0.9484, 0.8078, 0.9467, 0.8128, 0.9467, 0.9738, 0.9143, 0.9804, 0.9143, 0.9804, 0.916, 0.9738, 0.916, 0.3653, 0.9074, 0.3653, 0.9144, 0.3635, 0.9144, 0.3635, 0.9074, 0.4151, 0.7997, 0.4101, 0.7997, 0.4101, 0.7981, 0.4151, 0.7981, 0.1485, 0.9791, 0.1485, 0.9844, 0.1467, 0.9844, 0.1467, 0.9791, 0.8128, 0.897, 0.8062, 0.897, 0.8062, 0.8953, 0.8128, 0.8953, 0.1485, 0.8849, 0.1485, 0.8919, 0.1467, 0.8919, 0.1467, 0.8849, 0.697, 0.9025, 0.7036, 0.9025, 0.7036, 0.9042, 0.697, 0.9042, 0.9503, 0.9673, 0.9453, 0.9673, 0.9453, 0.9657, 0.9503, 0.9657, 0.4101, 0.8789, 0.4151, 0.8789, 0.4151, 0.8805, 0.4101, 0.8805, 0.6986, 0.9539, 0.7036, 0.9539, 0.7036, 0.9555, 0.6986, 0.9555, 0.4738, 0.828, 0.4672, 0.828, 0.4672, 0.8264, 0.4738, 0.8264, 0.4688, 0.9553, 0.4738, 0.9553, 0.4738, 0.957, 0.4688, 0.957, 0.3386, 0.7857, 0.3386, 0.7927, 0.3369, 0.7927, 0.3368, 0.7857, 0.3067, 0.9811, 0.3067, 0.9758, 0.3085, 0.9758, 0.3085, 0.9811, 0.7633, 0.9523, 0.7583, 0.9523, 0.7583, 0.9507, 0.7633, 0.9507, 0.1467, 0.9238, 0.1467, 0.9168, 0.1485, 0.9168, 0.1485, 0.9238, 0.4738, 0.8805, 0.4672, 0.8805, 0.4672, 0.8789, 0.4738, 0.8789, 0.4101, 0.9051, 0.4151, 0.9051, 0.4151, 0.9068, 0.4101, 0.9068, 0.2041, 0.9349, 0.2041, 0.9279, 0.2059, 0.9279, 0.2059, 0.9349, 0.2376, 0.9644, 0.2376, 0.9697, 0.2358, 0.9697, 0.2358, 0.9644, 0.5944, 0.9626, 0.5894, 0.9626, 0.5894, 0.9609, 0.5944, 0.9609, 0.6672, 0.9583, 0.6622, 0.9583, 0.6622, 0.9567, 0.6672, 0.9567, 0.1206, 0.9168, 0.1206, 0.9238, 0.1188, 0.9238, 0.1188, 0.9168, 0.4372, 0.7453, 0.4438, 0.7453, 0.4438, 0.747, 0.4372, 0.747, 0.9341, 0.08824, 0.9341, 0.0774, 0.9368, 0.0774, 0.9368, 0.08824, 0.1467, 0.9541, 0.1467, 0.9488, 0.1485, 0.9488, 0.1485, 0.9541, 0.7331, 0.9456, 0.7281, 0.9456, 0.7281, 0.944, 0.7331, 0.944, 0.1758, 0.9045, 0.1758, 0.9115, 0.174, 0.9115, 0.174, 0.9045, 0.4738, 0.8543, 0.4672, 0.8543, 0.4672, 0.8526, 0.4738, 0.8526, 0.4672, 0.904, 0.4738, 0.904, 0.4738, 0.9056, 0.4672, 0.9056, 0.8629, 0.9167, 0.8563, 0.9167, 0.8563, 0.915, 0.8629, 0.915, 0.4387, 0.9577, 0.4437, 0.9577, 0.4437, 0.9593, 0.4387, 0.9593, 0.5039, 0.9582, 0.4989, 0.9582, 0.4989, 0.9565, 0.5039, 0.9565, 0.4101, 0.9565, 0.4151, 0.9565, 0.4151, 0.9582, 0.4101, 0.9582, 0.9437, 0.9143, 0.9503, 0.9143, 0.9503, 0.916, 0.9437, 0.916, 0.5291, 0.9589, 0.5341, 0.9589, 0.5341, 0.9606, 0.5291, 0.9606, 0.2253, 0.5419, 0.3398, 0.5419, 0.3398, 0.6598, 0.2253, 0.6598, 0.7101, 0.5676, 0.7101, 0.7047, 0.6877, 0.7047, 0.6877, 0.5676, 0.9779, 0.3356, 0.9779, 0.3015, 0.9835, 0.3015, 0.9835, 0.3356, 0.3067, 0.7537, 0.3135, 0.7537, 0.3135, 0.7607, 0.3067, 0.7607, 0.8062, 0.7626, 0.8062, 0.7562, 0.8128, 0.7562, 0.8128, 0.7626, 0.5457, 0.3437, 0.5457, 0.166, 0.6365, 0.166, 0.6365, 0.3437, 0.2697, 0.7665, 0.2765, 0.7665, 0.2765, 0.7735, 0.2697, 0.7735, 0.1188, 0.7569, 0.1257, 0.7569, 0.1257, 0.7639, 0.1188, 0.7639, 0.7633, 0.7601, 0.7633, 0.7666, 0.7567, 0.7666, 0.7567, 0.7601, 0.2041, 0.7682, 0.2109, 0.7682, 0.2109, 0.7752, 0.2041, 0.7752, 0.7633, 0.79, 0.7633, 0.795, 0.7567, 0.795, 0.7567, 0.79, 0.8062, 0.791, 0.8062, 0.786, 0.8128, 0.786, 0.8128, 0.791, 0.3688, 0.7865, 0.3635, 0.7865, 0.3635, 0.7795, 0.3688, 0.7795, 0.6606, 0.803, 0.6606, 0.798, 0.6672, 0.798, 0.6672, 0.803, 0.1241, 0.7959, 0.1188, 0.7959, 0.1188, 0.7889, 0.1241, 0.7889, 0.8563, 0.8126, 0.8563, 0.8076, 0.8629, 0.8076, 0.8629, 0.8126, 0.9437, 0.8119, 0.9437, 0.8069, 0.9503, 0.8069, 0.9503, 0.8119, 0.9738, 0.7834, 0.9738, 0.7785, 0.9804, 0.7785, 0.9804, 0.7834, 0.5576, 0.8071, 0.5576, 0.8021, 0.5642, 0.8021, 0.5642, 0.8071, 0.9738, 0.8119, 0.9738, 0.8069, 0.9804, 0.8069, 0.9804, 0.8119, 0.2411, 0.8132, 0.2358, 0.8132, 0.2358, 0.8062, 0.2411, 0.8062, 0.08468, 0.8299, 0.0794, 0.8299, 0.0794, 0.8229, 0.08468, 0.8229, 0.1793, 0.7836, 0.174, 0.7836, 0.174, 0.7766, 0.1793, 0.7766, 0.697, 0.8013, 0.697, 0.7964, 0.7036, 0.7964, 0.7036, 0.8013, 0.2094, 0.8072, 0.2041, 0.8072, 0.2041, 0.8002, 0.2094, 0.8002, 0.7567, 0.8234, 0.7567, 0.8184, 0.7633, 0.8184, 0.7633, 0.8234, 0.5576, 0.7787, 0.5576, 0.7737, 0.5642, 0.7737, 0.5642, 0.7787, 0.9135, 0.8119, 0.9135, 0.8069, 0.9201, 0.8069, 0.9201, 0.8119, 0.02993, 0.7456, 0.02993, 0.7319, 0.03691, 0.7319, 0.03691, 0.7456])
me_cube_016.materials.append(mat_material_008)
me_cube_016.materials.append(mat_material_004)
me_cube_016.materials.append(mat_material_031)
me_cube_016.materials.append(mat_material_018)
me_cube_016.materials.append(mat_material_003)
me_cube_016.materials.append(mat_material_007)
me_cube_016.materials.append(mat_material_005)
me_cube_016.use_remesh_preserve_volume = False
me_cube_016.use_remesh_preserve_attributes = False
me_cube_016.use_mirror_vertex_groups = False
me_cube_016.update()

# ---- objects
ob_cube_015 = bpy.data.objects.new('Cube.015', me_cube_016)

# ---- transforms, parenting, visibility, modifiers, constraints
ob_cube_015.location = (4.509, 26.12, 104.5)
ob_cube_015.lineart.crease_threshold = 0.0

# ---- collection membership
col_collection_1.objects.link(ob_cube_015)

# ---- scene / render settings (as saved in the file)
scene.frame_start = 1; scene.frame_end = 250; scene.frame_set(0)
scene.render.engine = 'BLENDER_EEVEE_NEXT'
scene.render.resolution_percentage = 50
scene.render.dither_intensity = 0.0
scene.render.bake_margin = 5
scene.cycles.use_denoising = False
scene.cycles.samples = 10
scene.cycles.sampling_pattern = 'TABULATED_SOBOL'
scene.cycles.light_sampling_threshold = 0.0
scene.cycles.use_adaptive_sampling = False
scene.cycles.use_light_tree = False
scene.cycles.blur_glossy = 0.0
scene.cycles.volume_bounces = 1
scene.cycles.pixel_filter_type = 'GAUSSIAN'
scene.cycles.sample_clamp_indirect = 0.0
scene.view_settings.view_transform = 'Standard'
bpy.context.view_layer.update()

# ---- added for rendering (the .blend has no active camera and no usable light): camera, sun
cam_auto = bpy.data.cameras.new('AutoCamera')
cam_auto.lens = 50.0
cam_auto.sensor_width = 36.0
cam_auto.clip_end = 8883.36
ob_auto_camera = bpy.data.objects.new('AutoCamera', cam_auto)
scene.collection.objects.link(ob_auto_camera)
ob_auto_camera.location = (507.238, -608.38, 555.016)
ob_auto_camera.rotation_euler = (1.09748, -7.21219e-08, 0.694738)
scene.camera = ob_auto_camera
light_auto_sun = bpy.data.lights.new('AutoSun', 'SUN')
light_auto_sun.energy = 3.0
light_auto_sun.angle = 0.0523599
ob_auto_sun = bpy.data.objects.new('AutoSun', light_auto_sun)
scene.collection.objects.link(ob_auto_sun)
ob_auto_sun.rotation_euler = (0.872665, 0.174533, 0.523599)
bpy.context.view_layer.update()
